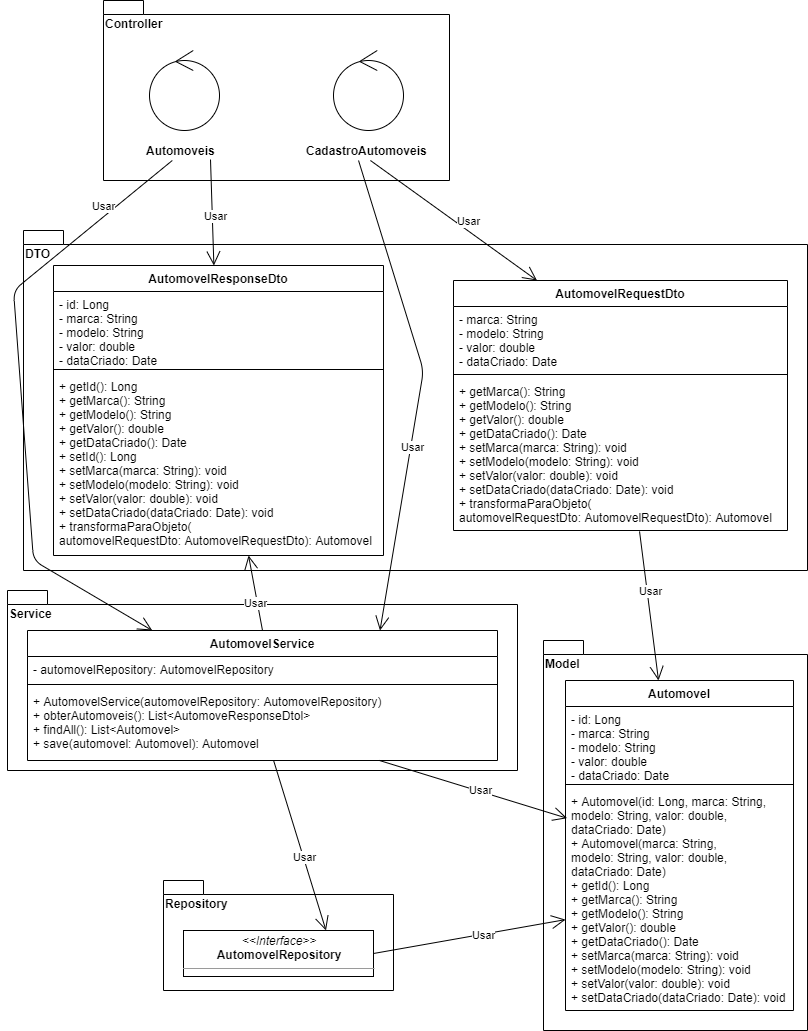

The diagram above was exported from draw.io. Its source (the exported page's mxGraphModel, read from the mxfile embedded in the PNG):
<mxGraphModel dx="813" dy="407" grid="1" gridSize="10" guides="1" tooltips="1" connect="1" arrows="1" fold="1" page="1" pageScale="1" pageWidth="827" pageHeight="1169" math="0" shadow="0">
  <root>
    <mxCell id="0" />
    <mxCell id="1" parent="0" />
    <mxCell id="q4JqG6w9j3swgA7uNkMx-7" value="Model" style="shape=folder;fontStyle=1;spacingTop=10;tabWidth=40;tabHeight=14;tabPosition=left;html=1;align=left;verticalAlign=top;" parent="1" vertex="1">
      <mxGeometry x="550" y="670" width="264" height="390" as="geometry" />
    </mxCell>
    <mxCell id="q4JqG6w9j3swgA7uNkMx-10" value="DTO&lt;br&gt;" style="shape=folder;fontStyle=1;spacingTop=10;tabWidth=40;tabHeight=14;tabPosition=left;html=1;align=left;verticalAlign=top;" parent="1" vertex="1">
      <mxGeometry x="30" y="260" width="784" height="340" as="geometry" />
    </mxCell>
    <mxCell id="q4JqG6w9j3swgA7uNkMx-19" value="Repository" style="shape=folder;fontStyle=1;spacingTop=10;tabWidth=40;tabHeight=14;tabPosition=left;html=1;align=left;verticalAlign=top;" parent="1" vertex="1">
      <mxGeometry x="170" y="910" width="230" height="110" as="geometry" />
    </mxCell>
    <mxCell id="q4JqG6w9j3swgA7uNkMx-24" value="&lt;p style=&quot;margin: 0px ; margin-top: 4px ; text-align: center&quot;&gt;&lt;i&gt;&amp;lt;&amp;lt;Interface&amp;gt;&amp;gt;&lt;/i&gt;&lt;br&gt;&lt;b&gt;AutomovelRepository&lt;/b&gt;&lt;/p&gt;&lt;hr size=&quot;1&quot;&gt;&lt;p style=&quot;margin: 0px ; margin-left: 4px&quot;&gt;&lt;br&gt;&lt;/p&gt;" style="verticalAlign=top;align=left;overflow=fill;fontSize=12;fontFamily=Helvetica;html=1;" parent="1" vertex="1">
      <mxGeometry x="190" y="960" width="190" height="46" as="geometry" />
    </mxCell>
    <mxCell id="q4JqG6w9j3swgA7uNkMx-25" value="Service" style="shape=folder;fontStyle=1;spacingTop=10;tabWidth=40;tabHeight=14;tabPosition=left;html=1;align=left;verticalAlign=top;" parent="1" vertex="1">
      <mxGeometry x="14" y="620" width="510" height="180" as="geometry" />
    </mxCell>
    <mxCell id="q4JqG6w9j3swgA7uNkMx-31" value="Controller" style="shape=folder;fontStyle=1;spacingTop=10;tabWidth=40;tabHeight=14;tabPosition=left;html=1;align=left;verticalAlign=top;" parent="1" vertex="1">
      <mxGeometry x="110" y="30" width="346" height="180" as="geometry" />
    </mxCell>
    <mxCell id="q4JqG6w9j3swgA7uNkMx-34" value="Automoveis" style="text;html=1;align=left;verticalAlign=middle;resizable=0;points=[];autosize=1;fontStyle=1" parent="1" vertex="1">
      <mxGeometry x="151" y="170" width="80" height="20" as="geometry" />
    </mxCell>
    <mxCell id="q4JqG6w9j3swgA7uNkMx-36" value="" style="ellipse;shape=umlControl;whiteSpace=wrap;html=1;align=left;" parent="1" vertex="1">
      <mxGeometry x="156" y="80" width="70" height="80" as="geometry" />
    </mxCell>
    <mxCell id="q4JqG6w9j3swgA7uNkMx-42" value="" style="endArrow=open;endFill=1;endSize=12;html=1;entryX=0.75;entryY=0;entryDx=0;entryDy=0;" parent="1" source="q4JqG6w9j3swgA7uNkMx-29" target="q4JqG6w9j3swgA7uNkMx-24" edge="1">
      <mxGeometry width="160" relative="1" as="geometry">
        <mxPoint x="594" y="320" as="sourcePoint" />
        <mxPoint x="754" y="320" as="targetPoint" />
      </mxGeometry>
    </mxCell>
    <mxCell id="q4JqG6w9j3swgA7uNkMx-44" value="Usar" style="edgeLabel;html=1;align=center;verticalAlign=middle;resizable=0;points=[];" parent="q4JqG6w9j3swgA7uNkMx-42" vertex="1" connectable="0">
      <mxGeometry x="0.1395" y="1" relative="1" as="geometry">
        <mxPoint as="offset" />
      </mxGeometry>
    </mxCell>
    <mxCell id="q4JqG6w9j3swgA7uNkMx-47" value="" style="endArrow=open;endFill=1;endSize=12;html=1;exitX=1;exitY=0.5;exitDx=0;exitDy=0;" parent="1" source="q4JqG6w9j3swgA7uNkMx-24" target="q4JqG6w9j3swgA7uNkMx-4" edge="1">
      <mxGeometry width="160" relative="1" as="geometry">
        <mxPoint x="174" y="390" as="sourcePoint" />
        <mxPoint x="334" y="390" as="targetPoint" />
      </mxGeometry>
    </mxCell>
    <mxCell id="q4JqG6w9j3swgA7uNkMx-49" value="Usar" style="edgeLabel;html=1;align=center;verticalAlign=middle;resizable=0;points=[];" parent="q4JqG6w9j3swgA7uNkMx-47" vertex="1" connectable="0">
      <mxGeometry x="0.186" y="-1" relative="1" as="geometry">
        <mxPoint x="-4.13" y="1.1199999999999992" as="offset" />
      </mxGeometry>
    </mxCell>
    <mxCell id="q4JqG6w9j3swgA7uNkMx-50" value="" style="endArrow=open;endFill=1;endSize=12;html=1;entryX=0.007;entryY=0.134;entryDx=0;entryDy=0;entryPerimeter=0;" parent="1" source="q4JqG6w9j3swgA7uNkMx-29" target="q4JqG6w9j3swgA7uNkMx-4" edge="1">
      <mxGeometry width="160" relative="1" as="geometry">
        <mxPoint x="344" y="850" as="sourcePoint" />
        <mxPoint x="504" y="850" as="targetPoint" />
      </mxGeometry>
    </mxCell>
    <mxCell id="q4JqG6w9j3swgA7uNkMx-51" value="Usar" style="edgeLabel;html=1;align=center;verticalAlign=middle;resizable=0;points=[];" parent="q4JqG6w9j3swgA7uNkMx-50" vertex="1" connectable="0">
      <mxGeometry x="0.0717" y="1" relative="1" as="geometry">
        <mxPoint as="offset" />
      </mxGeometry>
    </mxCell>
    <mxCell id="q4JqG6w9j3swgA7uNkMx-26" value="AutomovelService" style="swimlane;fontStyle=1;align=center;verticalAlign=top;childLayout=stackLayout;horizontal=1;startSize=26;horizontalStack=0;resizeParent=1;resizeParentMax=0;resizeLast=0;collapsible=1;marginBottom=0;" parent="1" vertex="1">
      <mxGeometry x="34" y="660" width="470" height="130" as="geometry" />
    </mxCell>
    <mxCell id="q4JqG6w9j3swgA7uNkMx-27" value="- automovelRepository: AutomovelRepository" style="text;strokeColor=none;fillColor=none;align=left;verticalAlign=top;spacingLeft=4;spacingRight=4;overflow=hidden;rotatable=0;points=[[0,0.5],[1,0.5]];portConstraint=eastwest;" parent="q4JqG6w9j3swgA7uNkMx-26" vertex="1">
      <mxGeometry y="26" width="470" height="24" as="geometry" />
    </mxCell>
    <mxCell id="q4JqG6w9j3swgA7uNkMx-28" value="" style="line;strokeWidth=1;fillColor=none;align=left;verticalAlign=middle;spacingTop=-1;spacingLeft=3;spacingRight=3;rotatable=0;labelPosition=right;points=[];portConstraint=eastwest;" parent="q4JqG6w9j3swgA7uNkMx-26" vertex="1">
      <mxGeometry y="50" width="470" height="8" as="geometry" />
    </mxCell>
    <mxCell id="q4JqG6w9j3swgA7uNkMx-29" value="+ AutomovelService(automovelRepository: AutomovelRepository)&#10;+ obterAutomoveis(): List&lt;AutomoveResponseDtol&gt;&#10;+ findAll(): List&lt;Automovel&gt;&#10;+ save(automovel: Automovel): Automovel &#10;" style="text;strokeColor=none;fillColor=none;align=left;verticalAlign=top;spacingLeft=4;spacingRight=4;overflow=hidden;rotatable=0;points=[[0,0.5],[1,0.5]];portConstraint=eastwest;" parent="q4JqG6w9j3swgA7uNkMx-26" vertex="1">
      <mxGeometry y="58" width="470" height="72" as="geometry" />
    </mxCell>
    <mxCell id="q4JqG6w9j3swgA7uNkMx-15" value="AutomovelRequestDto" style="swimlane;fontStyle=1;align=center;verticalAlign=top;childLayout=stackLayout;horizontal=1;startSize=26;horizontalStack=0;resizeParent=1;resizeParentMax=0;resizeLast=0;collapsible=1;marginBottom=0;" parent="1" vertex="1">
      <mxGeometry x="460" y="310" width="334" height="250" as="geometry" />
    </mxCell>
    <mxCell id="q4JqG6w9j3swgA7uNkMx-16" value="- marca: String&#10;- modelo: String&#10;- valor: double&#10;- dataCriado: Date&#10;" style="text;strokeColor=none;fillColor=none;align=left;verticalAlign=top;spacingLeft=4;spacingRight=4;overflow=hidden;rotatable=0;points=[[0,0.5],[1,0.5]];portConstraint=eastwest;" parent="q4JqG6w9j3swgA7uNkMx-15" vertex="1">
      <mxGeometry y="26" width="334" height="64" as="geometry" />
    </mxCell>
    <mxCell id="q4JqG6w9j3swgA7uNkMx-17" value="" style="line;strokeWidth=1;fillColor=none;align=left;verticalAlign=middle;spacingTop=-1;spacingLeft=3;spacingRight=3;rotatable=0;labelPosition=right;points=[];portConstraint=eastwest;" parent="q4JqG6w9j3swgA7uNkMx-15" vertex="1">
      <mxGeometry y="90" width="334" height="8" as="geometry" />
    </mxCell>
    <mxCell id="q4JqG6w9j3swgA7uNkMx-18" value="+ getMarca(): String&#10;+ getModelo(): String&#10;+ getValor(): double&#10;+ getDataCriado(): Date&#10;+ setMarca(marca: String): void&#10;+ setModelo(modelo: String): void&#10;+ setValor(valor: double): void&#10;+ setDataCriado(dataCriado: Date): void&#10;+ transformaParaObjeto(&#10;automovelRequestDto: AutomovelRequestDto): Automovel" style="text;strokeColor=none;fillColor=none;align=left;verticalAlign=top;spacingLeft=4;spacingRight=4;overflow=hidden;rotatable=0;points=[[0,0.5],[1,0.5]];portConstraint=eastwest;" parent="q4JqG6w9j3swgA7uNkMx-15" vertex="1">
      <mxGeometry y="98" width="334" height="152" as="geometry" />
    </mxCell>
    <mxCell id="iNMjmlAbvUMR0geanvUS-1" value="CadastroAutomoveis" style="text;html=1;align=left;verticalAlign=middle;resizable=0;points=[];autosize=1;fontStyle=1" parent="1" vertex="1">
      <mxGeometry x="311" y="170" width="140" height="20" as="geometry" />
    </mxCell>
    <mxCell id="iNMjmlAbvUMR0geanvUS-2" value="" style="ellipse;shape=umlControl;whiteSpace=wrap;html=1;align=left;" parent="1" vertex="1">
      <mxGeometry x="340" y="80" width="70" height="80" as="geometry" />
    </mxCell>
    <mxCell id="iNMjmlAbvUMR0geanvUS-5" value="" style="endArrow=open;endFill=1;endSize=12;html=1;exitX=0.557;exitY=1.006;exitDx=0;exitDy=0;exitPerimeter=0;" parent="1" source="q4JqG6w9j3swgA7uNkMx-18" target="q4JqG6w9j3swgA7uNkMx-1" edge="1">
      <mxGeometry width="160" relative="1" as="geometry">
        <mxPoint x="560" y="640" as="sourcePoint" />
        <mxPoint x="720" y="640" as="targetPoint" />
      </mxGeometry>
    </mxCell>
    <mxCell id="iNMjmlAbvUMR0geanvUS-6" value="Usar" style="edgeLabel;html=1;align=center;verticalAlign=middle;resizable=0;points=[];" parent="iNMjmlAbvUMR0geanvUS-5" vertex="1" connectable="0">
      <mxGeometry x="-0.1843" y="3" relative="1" as="geometry">
        <mxPoint as="offset" />
      </mxGeometry>
    </mxCell>
    <mxCell id="iNMjmlAbvUMR0geanvUS-8" value="" style="endArrow=open;endFill=1;endSize=12;html=1;exitX=0.471;exitY=1;exitDx=0;exitDy=0;exitPerimeter=0;entryX=0.25;entryY=0;entryDx=0;entryDy=0;" parent="1" source="iNMjmlAbvUMR0geanvUS-1" target="q4JqG6w9j3swgA7uNkMx-15" edge="1">
      <mxGeometry width="160" relative="1" as="geometry">
        <mxPoint x="180" y="280" as="sourcePoint" />
        <mxPoint x="340" y="280" as="targetPoint" />
      </mxGeometry>
    </mxCell>
    <mxCell id="iNMjmlAbvUMR0geanvUS-9" value="Usar" style="edgeLabel;html=1;align=center;verticalAlign=middle;resizable=0;points=[];" parent="iNMjmlAbvUMR0geanvUS-8" vertex="1" connectable="0">
      <mxGeometry x="0.1093" y="-2" relative="1" as="geometry">
        <mxPoint x="7.12" y="-7.3" as="offset" />
      </mxGeometry>
    </mxCell>
    <mxCell id="VaCFgoSIpkp_GJgNHMCZ-9" value="" style="endArrow=open;endFill=1;endSize=12;html=1;exitX=0.386;exitY=1;exitDx=0;exitDy=0;exitPerimeter=0;entryX=0.75;entryY=0;entryDx=0;entryDy=0;" edge="1" parent="1" source="iNMjmlAbvUMR0geanvUS-1" target="q4JqG6w9j3swgA7uNkMx-26">
      <mxGeometry width="160" relative="1" as="geometry">
        <mxPoint x="-180" y="460" as="sourcePoint" />
        <mxPoint x="-20" y="460" as="targetPoint" />
        <Array as="points">
          <mxPoint x="430" y="400" />
        </Array>
      </mxGeometry>
    </mxCell>
    <mxCell id="VaCFgoSIpkp_GJgNHMCZ-10" value="Usar" style="edgeLabel;html=1;align=center;verticalAlign=middle;resizable=0;points=[];" vertex="1" connectable="0" parent="VaCFgoSIpkp_GJgNHMCZ-9">
      <mxGeometry x="0.2288" y="2" relative="1" as="geometry">
        <mxPoint as="offset" />
      </mxGeometry>
    </mxCell>
    <mxCell id="q4JqG6w9j3swgA7uNkMx-53" value="" style="endArrow=open;endFill=1;endSize=12;html=1;" parent="1" source="q4JqG6w9j3swgA7uNkMx-34" target="q4JqG6w9j3swgA7uNkMx-26" edge="1">
      <mxGeometry width="470" height="590" relative="1" as="geometry">
        <mxPoint x="722.87" y="300" as="sourcePoint" />
        <mxPoint x="613.9999999999999" y="390" as="targetPoint" />
        <Array as="points">
          <mxPoint x="20" y="320" />
          <mxPoint x="40" y="590" />
        </Array>
      </mxGeometry>
    </mxCell>
    <mxCell id="q4JqG6w9j3swgA7uNkMx-57" value="Usar" style="edgeLabel;html=1;align=center;verticalAlign=middle;resizable=0;points=[];" parent="q4JqG6w9j3swgA7uNkMx-53" vertex="1" connectable="0">
      <mxGeometry x="-0.0608" y="1" relative="1" as="geometry">
        <mxPoint x="82.59" y="-166.47" as="offset" />
      </mxGeometry>
    </mxCell>
    <mxCell id="VaCFgoSIpkp_GJgNHMCZ-2" value="AutomovelResponseDto" style="swimlane;fontStyle=1;align=center;verticalAlign=top;childLayout=stackLayout;horizontal=1;startSize=26;horizontalStack=0;resizeParent=1;resizeParentMax=0;resizeLast=0;collapsible=1;marginBottom=0;" vertex="1" parent="q4JqG6w9j3swgA7uNkMx-53">
      <mxGeometry x="60" y="295" width="330" height="290" as="geometry" />
    </mxCell>
    <mxCell id="VaCFgoSIpkp_GJgNHMCZ-3" value="- id: Long&#10;- marca: String&#10;- modelo: String&#10;- valor: double&#10;- dataCriado: Date&#10;" style="text;strokeColor=none;fillColor=none;align=left;verticalAlign=top;spacingLeft=4;spacingRight=4;overflow=hidden;rotatable=0;points=[[0,0.5],[1,0.5]];portConstraint=eastwest;" vertex="1" parent="VaCFgoSIpkp_GJgNHMCZ-2">
      <mxGeometry y="26" width="330" height="74" as="geometry" />
    </mxCell>
    <mxCell id="VaCFgoSIpkp_GJgNHMCZ-4" value="" style="line;strokeWidth=1;fillColor=none;align=left;verticalAlign=middle;spacingTop=-1;spacingLeft=3;spacingRight=3;rotatable=0;labelPosition=right;points=[];portConstraint=eastwest;" vertex="1" parent="VaCFgoSIpkp_GJgNHMCZ-2">
      <mxGeometry y="100" width="330" height="8" as="geometry" />
    </mxCell>
    <mxCell id="VaCFgoSIpkp_GJgNHMCZ-5" value="+ getId(): Long&#10;+ getMarca(): String&#10;+ getModelo(): String&#10;+ getValor(): double&#10;+ getDataCriado(): Date&#10;+ setId(): Long&#10;+ setMarca(marca: String): void&#10;+ setModelo(modelo: String): void&#10;+ setValor(valor: double): void&#10;+ setDataCriado(dataCriado: Date): void&#10;+ transformaParaObjeto(&#10;automovelRequestDto: AutomovelRequestDto): Automovel" style="text;strokeColor=none;fillColor=none;align=left;verticalAlign=top;spacingLeft=4;spacingRight=4;overflow=hidden;rotatable=0;points=[[0,0.5],[1,0.5]];portConstraint=eastwest;" vertex="1" parent="VaCFgoSIpkp_GJgNHMCZ-2">
      <mxGeometry y="108" width="330" height="182" as="geometry" />
    </mxCell>
    <mxCell id="VaCFgoSIpkp_GJgNHMCZ-11" value="" style="endArrow=open;endFill=1;endSize=12;html=1;exitX=0.825;exitY=0.95;exitDx=0;exitDy=0;exitPerimeter=0;" edge="1" parent="1" source="q4JqG6w9j3swgA7uNkMx-34" target="VaCFgoSIpkp_GJgNHMCZ-2">
      <mxGeometry width="160" relative="1" as="geometry">
        <mxPoint x="-130" y="420" as="sourcePoint" />
        <mxPoint x="30" y="420" as="targetPoint" />
      </mxGeometry>
    </mxCell>
    <mxCell id="VaCFgoSIpkp_GJgNHMCZ-12" value="Usar" style="edgeLabel;html=1;align=center;verticalAlign=middle;resizable=0;points=[];" vertex="1" connectable="0" parent="VaCFgoSIpkp_GJgNHMCZ-11">
      <mxGeometry x="-0.3297" y="-1" relative="1" as="geometry">
        <mxPoint x="4.35" y="21.52" as="offset" />
      </mxGeometry>
    </mxCell>
    <mxCell id="VaCFgoSIpkp_GJgNHMCZ-13" value="" style="endArrow=open;endFill=1;endSize=12;html=1;entryX=0.591;entryY=1;entryDx=0;entryDy=0;entryPerimeter=0;exitX=0.5;exitY=0;exitDx=0;exitDy=0;" edge="1" parent="1" source="q4JqG6w9j3swgA7uNkMx-26" target="VaCFgoSIpkp_GJgNHMCZ-5">
      <mxGeometry width="160" relative="1" as="geometry">
        <mxPoint x="-100" y="790" as="sourcePoint" />
        <mxPoint x="60" y="790" as="targetPoint" />
      </mxGeometry>
    </mxCell>
    <mxCell id="VaCFgoSIpkp_GJgNHMCZ-14" value="Usar" style="edgeLabel;html=1;align=center;verticalAlign=middle;resizable=0;points=[];" vertex="1" connectable="0" parent="VaCFgoSIpkp_GJgNHMCZ-13">
      <mxGeometry x="-0.2623" y="2" relative="1" as="geometry">
        <mxPoint as="offset" />
      </mxGeometry>
    </mxCell>
    <mxCell id="q4JqG6w9j3swgA7uNkMx-1" value="Automovel&#10;" style="swimlane;fontStyle=1;align=center;verticalAlign=top;childLayout=stackLayout;horizontal=1;startSize=26;horizontalStack=0;resizeParent=1;resizeParentMax=0;resizeLast=0;collapsible=1;marginBottom=0;" parent="1" vertex="1">
      <mxGeometry x="572" y="710" width="228" height="330" as="geometry" />
    </mxCell>
    <mxCell id="q4JqG6w9j3swgA7uNkMx-2" value="- id: Long&#10;- marca: String&#10;- modelo: String&#10;- valor: double&#10;- dataCriado: Date&#10;" style="text;strokeColor=none;fillColor=none;align=left;verticalAlign=top;spacingLeft=4;spacingRight=4;overflow=hidden;rotatable=0;points=[[0,0.5],[1,0.5]];portConstraint=eastwest;" parent="q4JqG6w9j3swgA7uNkMx-1" vertex="1">
      <mxGeometry y="26" width="228" height="74" as="geometry" />
    </mxCell>
    <mxCell id="q4JqG6w9j3swgA7uNkMx-3" value="" style="line;strokeWidth=1;fillColor=none;align=left;verticalAlign=middle;spacingTop=-1;spacingLeft=3;spacingRight=3;rotatable=0;labelPosition=right;points=[];portConstraint=eastwest;" parent="q4JqG6w9j3swgA7uNkMx-1" vertex="1">
      <mxGeometry y="100" width="228" height="8" as="geometry" />
    </mxCell>
    <mxCell id="q4JqG6w9j3swgA7uNkMx-4" value="+ Automovel(id: Long, marca: String, &#10;modelo: String, valor: double, &#10;dataCriado: Date)&#10;+ Automovel(marca: String, &#10;modelo: String, valor: double, &#10;dataCriado: Date)&#10;+ getId(): Long&#10;+ getMarca(): String&#10;+ getModelo(): String&#10;+ getValor(): double&#10;+ getDataCriado(): Date&#10;+ setMarca(marca: String): void&#10;+ setModelo(modelo: String): void&#10;+ setValor(valor: double): void&#10;+ setDataCriado(dataCriado: Date): void&#10;" style="text;strokeColor=none;fillColor=none;align=left;verticalAlign=top;spacingLeft=4;spacingRight=4;overflow=hidden;rotatable=0;points=[[0,0.5],[1,0.5]];portConstraint=eastwest;" parent="q4JqG6w9j3swgA7uNkMx-1" vertex="1">
      <mxGeometry y="108" width="228" height="222" as="geometry" />
    </mxCell>
  </root>
</mxGraphModel>